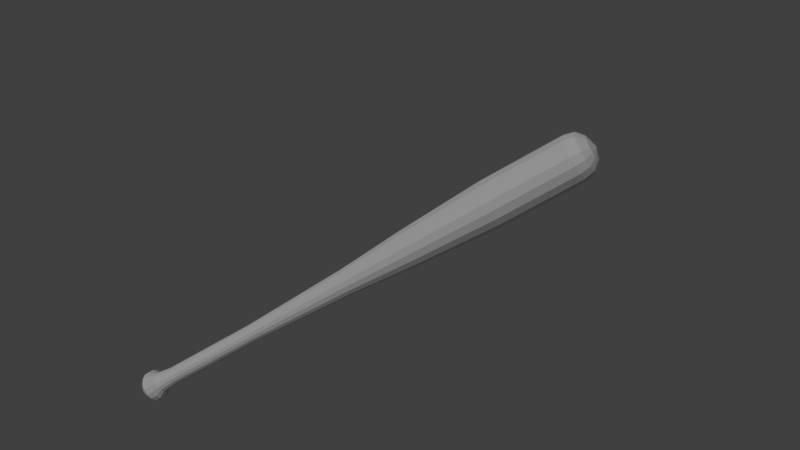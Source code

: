 # Source: basebbat.blend  (saved by Blender 2.65.0; exported with 4.5.12 LTS)
import bpy
from mathutils import Matrix  # noqa: F401  (used for matrix-valued properties, if any)

bpy.ops.wm.read_factory_settings(use_empty=True)
scene = bpy.context.scene
scene.name = 'Scene'

# ---- collections
col_collection_1 = bpy.data.collections.new('Collection 1'); scene.collection.children.link(col_collection_1)

# ---- materials (node trees are filled in below, after node groups)
mat_basebbat = bpy.data.materials.new('basebbat')
mat_basebbat.alpha_threshold = 0.0
mat_basebbat.use_transparent_shadow = False
mat_basebbat.roughness = 0.5
mat_basebbat.line_color = (0.0, 0.0, 0.0, 1.0)

# ---- material node trees

# ---- world
world_world = bpy.data.worlds.new('World'); scene.world = world_world
world_world.color = (0.05088, 0.05088, 0.05088)
world_world.use_sun_shadow = False
world_world.sun_shadow_jitter_overblur = 0.0
world_world.cycles.sampling_method = 'MANUAL'
world_world.cycles.sample_map_resolution = 256

# ---- cameras
cam_camera_002 = bpy.data.cameras.new('Camera.002')
cam_camera_002.clip_end = 100.0
cam_camera_002.lens = 35.0
cam_camera_002.sensor_width = 32.0
cam_camera_002.sensor_height = 18.0
cam_camera_002.dof.focus_distance = 0.0
cam_camera_002.dof.aperture_fstop = 128.0

# ---- lights
light_hemi = bpy.data.lights.new('Hemi', 'SUN')
light_hemi.transmission_factor = 0.0
light_hemi.angle = 0.1993
light_hemi.energy = 1.0
light_hemi.shadow_buffer_clip_start = 0.5
light_hemi.shadow_soft_size = 0.1
light_hemi.shadow_cascade_max_distance = 1000.0
light_hemi.cycles.use_multiple_importance_sampling = False

# ---- meshes
me_bat = bpy.data.meshes.new('bat')
me_bat.from_pydata([(1.401e-09, 0.9624, 15.18), (1.428e-08, 0.8433, 19.16), (0.3683, 0.8891, 15.18), (0.3227, 0.7791, 19.16), (0.6805, 0.6805, 15.18), (0.5963, 0.5963, 19.16), (0.8891, 0.3683, 15.18), (0.7791, 0.3227, 19.16), (0.9624, 1.433e-07, 15.18), (0.8433, 1.481e-07, 19.16), (0.8891, -0.3683, 15.18), (0.7791, -0.3227, 19.16), (0.6805, -0.6805, 15.18), (0.5963, -0.5963, 19.16), (0.3683, -0.8891, 15.18), (0.3227, -0.7791, 19.16), (1.467e-07, -0.9624, 15.18), (1.416e-07, -0.8433, 19.16), (-0.3683, -0.8891, 15.18), (-0.3227, -0.7791, 19.16), (-0.6805, -0.6805, 15.18), (-0.5963, -0.5963, 19.16), (-0.8891, -0.3683, 15.18), (-0.7791, -0.3227, 19.16), (-0.9624, 1.968e-07, 15.18), (-0.8433, 1.951e-07, 19.16), (-0.8891, 0.3683, 15.18), (-0.7791, 0.3227, 19.16), (-0.6805, 0.6805, 15.18), (-0.5963, 0.5963, 19.16), (-0.3683, 0.8891, 15.18), (-0.3227, 0.7791, 19.16), (2.981e-08, 0.5204, 19.44), (0.1991, 0.4808, 19.44), (0.368, 0.368, 19.44), (0.4808, 0.1991, 19.44), (0.5204, 1.637e-07, 19.44), (0.4808, -0.1991, 19.44), (0.368, -0.368, 19.44), (0.1991, -0.4808, 19.44), (1.084e-07, -0.5204, 19.44), (-0.1991, -0.4808, 19.44), (-0.368, -0.368, 19.44), (-0.4808, -0.1991, 19.44), (-0.5204, 1.926e-07, 19.44), (-0.4808, 0.1991, 19.44), (-0.368, 0.368, 19.44), (-0.1991, 0.4808, 19.44), (7.264e-08, 1.956e-07, 19.59), (5.569e-08, 0.7806, 11.45), (0.2987, 0.7212, 11.45), (0.552, 0.552, 11.45), (0.7212, 0.2987, 11.45), (0.7806, 1.526e-07, 11.45), (0.7212, -0.2987, 11.45), (0.552, -0.552, 11.45), (0.2987, -0.7212, 11.45), (1.736e-07, -0.7806, 11.45), (-0.2987, -0.7212, 11.45), (-0.552, -0.552, 11.45), (-0.7212, -0.2987, 11.45), (-0.7806, 1.96e-07, 11.45), (-0.7212, 0.2987, 11.45), (-0.552, 0.552, 11.45), (-0.2987, 0.7212, 11.45), (1.061e-06, 0.5613, 8.395), (0.2148, 0.5186, 8.395), (0.3969, 0.3969, 8.395), (0.5186, 0.2148, 8.395), (0.5613, 1.585e-07, 8.395), (0.5186, -0.2148, 8.395), (0.3969, -0.3969, 8.395), (0.2148, -0.5186, 8.395), (1.145e-06, -0.5613, 8.395), (-0.2148, -0.5186, 8.395), (-0.3969, -0.3969, 8.395), (-0.5186, -0.2148, 8.395), (-0.5613, 1.898e-07, 8.395), (-0.5186, 0.2148, 8.395), (-0.3969, 0.3969, 8.395), (-0.2148, 0.5186, 8.395), (1.643e-06, 0.3767, 3.287), (0.1442, 0.3481, 3.287), (0.2664, 0.2664, 3.287), (0.3481, 0.1442, 3.287), (0.3767, 1.66e-07, 3.287), (0.3481, -0.1442, 3.287), (0.2664, -0.2664, 3.287), (0.1442, -0.3481, 3.287), (1.7e-06, -0.3767, 3.287), (-0.1442, -0.3481, 3.287), (-0.2664, -0.2664, 3.287), (-0.3481, -0.1442, 3.287), (-0.3767, 1.87e-07, 3.287), (-0.3481, 0.1442, 3.287), (-0.2664, 0.2664, 3.287), (-0.1442, 0.3481, 3.287), (9.69e-07, 0.3767, -1.257), (0.1442, 0.3481, -1.257), (0.2664, 0.2664, -1.257), (0.3481, 0.1442, -1.257), (0.3767, 1.66e-07, -1.257), (0.3481, -0.1442, -1.257), (0.2664, -0.2664, -1.257), (0.1442, -0.3481, -1.257), (1.026e-06, -0.3767, -1.257), (-0.1442, -0.3481, -1.257), (-0.2664, -0.2664, -1.257), (-0.3481, -0.1442, -1.257), (-0.3767, 1.87e-07, -1.257), (-0.3481, 0.1442, -1.257), (-0.2664, 0.2664, -1.257), (-0.1442, 0.3481, -1.257), (-3.468e-07, 0.4593, -1.951), (0.1758, 0.4243, -1.951), (0.3248, 0.3248, -1.951), (0.4243, 0.1758, -1.951), (0.4593, 1.622e-07, -1.951), (0.4243, -0.1758, -1.951), (0.3248, -0.3248, -1.951), (0.1758, -0.4243, -1.951), (-2.774e-07, -0.4593, -1.951), (-0.1758, -0.4243, -1.951), (-0.3248, -0.3248, -1.951), (-0.4243, -0.1758, -1.951), (-0.4593, 1.878e-07, -1.951), (-0.4243, 0.1758, -1.951), (-0.3248, 0.3248, -1.951), (-0.1758, 0.4243, -1.951), (-3.366e-07, 0.6734, -2.187), (0.2577, 0.6222, -2.187), (0.4762, 0.4762, -2.187), (0.6222, 0.2577, -2.187), (0.6734, 1.56e-07, -2.187), (0.6222, -0.2577, -2.187), (0.4762, -0.4762, -2.187), (0.2577, -0.6222, -2.187), (-2.349e-07, -0.6734, -2.187), (-0.2577, -0.6222, -2.187), (-0.4762, -0.4762, -2.187), (-0.6222, -0.2577, -2.187), (-0.6734, 1.935e-07, -2.187), (-0.6222, 0.2577, -2.187), (-0.4762, 0.4762, -2.187), (-0.2577, 0.6222, -2.187), (1.609e-07, 0.6734, -2.475), (0.2577, 0.6222, -2.475), (0.4762, 0.4762, -2.475), (0.6222, 0.2577, -2.475), (0.6734, 1.56e-07, -2.475), (0.6222, -0.2577, -2.475), (0.4762, -0.4762, -2.475), (0.2577, -0.6222, -2.475), (2.626e-07, -0.6734, -2.475), (-0.2577, -0.6222, -2.475), (-0.4762, -0.4762, -2.475), (-0.6222, -0.2577, -2.475), (-0.6734, 1.935e-07, -2.475), (-0.6222, 0.2577, -2.475), (-0.4762, 0.4762, -2.475), (-0.2577, 0.6222, -2.475), (2.479e-07, 0.4602, -2.737), (0.1761, 0.4252, -2.737), (0.3254, 0.3254, -2.737), (0.4252, 0.1761, -2.737), (0.4602, 1.675e-07, -2.737), (0.4252, -0.1761, -2.737), (0.3254, -0.3254, -2.737), (0.1761, -0.4252, -2.737), (3.174e-07, -0.4602, -2.737), (-0.1761, -0.4252, -2.737), (-0.3254, -0.3254, -2.737), (-0.4252, -0.1761, -2.737), (-0.4602, 1.931e-07, -2.737), (-0.4252, 0.1761, -2.737), (-0.3254, 0.3254, -2.737), (-0.1761, 0.4252, -2.737), (2.798e-09, 0.9441, 18.75), (0.3613, 0.8722, 18.75), (0.6676, 0.6676, 18.75), (0.8722, 0.3613, 18.75), (0.9441, 1.44e-07, 18.75), (0.8722, -0.3613, 18.75), (0.6676, -0.6676, 18.75), (0.3613, -0.8722, 18.75), (1.454e-07, -0.9441, 18.75), (-0.3613, -0.8722, 18.75), (-0.6676, -0.6676, 18.75), (-0.8722, -0.3613, 18.75), (-0.9441, 1.966e-07, 18.75), (-0.8722, 0.3613, 18.75), (-0.6676, 0.6676, 18.75), (-0.3613, 0.8722, 18.75), (2.626e-07, 1.751e-07, -2.806)], [], [(177, 1, 3, 178), (178, 3, 5, 179), (179, 5, 7, 180), (180, 7, 9, 181), (181, 9, 11, 182), (182, 11, 13, 183), (183, 13, 15, 184), (184, 15, 17, 185), (185, 17, 19, 186), (186, 19, 21, 187), (187, 21, 23, 188), (188, 23, 25, 189), (189, 25, 27, 190), (190, 27, 29, 191), (13, 11, 37, 38), (192, 31, 1, 177), (191, 29, 31, 192), (18, 20, 59, 58), (31, 29, 46, 47), (17, 15, 39, 40), (21, 19, 41, 42), (7, 5, 34, 35), (25, 23, 43, 44), (11, 9, 36, 37), (29, 27, 45, 46), (15, 13, 38, 39), (1, 31, 47, 32), (19, 17, 40, 41), (5, 3, 33, 34), (23, 21, 42, 43), (9, 7, 35, 36), (27, 25, 44, 45), (3, 1, 32, 33), (60, 61, 77, 76), (4, 6, 52, 51), (22, 24, 61, 60), (8, 10, 54, 53), (26, 28, 63, 62), (12, 14, 56, 55), (30, 0, 49, 64), (16, 18, 58, 57), (2, 4, 51, 50), (20, 22, 60, 59), (6, 8, 53, 52), (24, 26, 62, 61), (0, 2, 50, 49), (10, 12, 55, 54), (28, 30, 64, 63), (14, 16, 57, 56), (65, 66, 82, 81), (55, 56, 72, 71), (50, 51, 67, 66), (61, 62, 78, 77), (56, 57, 73, 72), (51, 52, 68, 67), (62, 63, 79, 78), (57, 58, 74, 73), (52, 53, 69, 68), (63, 64, 80, 79), (58, 59, 75, 74), (53, 54, 70, 69), (64, 49, 65, 80), (59, 60, 76, 75), (54, 55, 71, 70), (49, 50, 66, 65), (86, 87, 103, 102), (76, 77, 93, 92), (71, 72, 88, 87), (66, 67, 83, 82), (77, 78, 94, 93), (72, 73, 89, 88), (67, 68, 84, 83), (78, 79, 95, 94), (73, 74, 90, 89), (68, 69, 85, 84), (79, 80, 96, 95), (74, 75, 91, 90), (69, 70, 86, 85), (80, 65, 81, 96), (75, 76, 92, 91), (70, 71, 87, 86), (107, 108, 124, 123), (81, 82, 98, 97), (92, 93, 109, 108), (87, 88, 104, 103), (82, 83, 99, 98), (93, 94, 110, 109), (88, 89, 105, 104), (83, 84, 100, 99), (94, 95, 111, 110), (89, 90, 106, 105), (84, 85, 101, 100), (95, 96, 112, 111), (90, 91, 107, 106), (85, 86, 102, 101), (96, 81, 97, 112), (91, 92, 108, 107), (128, 113, 129, 144), (102, 103, 119, 118), (97, 98, 114, 113), (108, 109, 125, 124), (103, 104, 120, 119), (98, 99, 115, 114), (109, 110, 126, 125), (104, 105, 121, 120), (99, 100, 116, 115), (110, 111, 127, 126), (105, 106, 122, 121), (100, 101, 117, 116), (111, 112, 128, 127), (106, 107, 123, 122), (101, 102, 118, 117), (112, 97, 113, 128), (133, 134, 150, 149), (123, 124, 140, 139), (118, 119, 135, 134), (113, 114, 130, 129), (124, 125, 141, 140), (119, 120, 136, 135), (114, 115, 131, 130), (125, 126, 142, 141), (120, 121, 137, 136), (115, 116, 132, 131), (126, 127, 143, 142), (121, 122, 138, 137), (116, 117, 133, 132), (127, 128, 144, 143), (122, 123, 139, 138), (117, 118, 134, 133), (154, 155, 171, 170), (144, 129, 145, 160), (139, 140, 156, 155), (134, 135, 151, 150), (129, 130, 146, 145), (140, 141, 157, 156), (135, 136, 152, 151), (130, 131, 147, 146), (141, 142, 158, 157), (136, 137, 153, 152), (131, 132, 148, 147), (142, 143, 159, 158), (137, 138, 154, 153), (132, 133, 149, 148), (143, 144, 160, 159), (138, 139, 155, 154), (149, 150, 166, 165), (160, 145, 161, 176), (155, 156, 172, 171), (150, 151, 167, 166), (145, 146, 162, 161), (156, 157, 173, 172), (151, 152, 168, 167), (146, 147, 163, 162), (157, 158, 174, 173), (152, 153, 169, 168), (147, 148, 164, 163), (158, 159, 175, 174), (153, 154, 170, 169), (148, 149, 165, 164), (159, 160, 176, 175), (0, 177, 178, 2), (2, 178, 179, 4), (4, 179, 180, 6), (6, 180, 181, 8), (8, 181, 182, 10), (10, 182, 183, 12), (12, 183, 184, 14), (14, 184, 185, 16), (16, 185, 186, 18), (18, 186, 187, 20), (20, 187, 188, 22), (22, 188, 189, 24), (24, 189, 190, 26), (26, 190, 191, 28), (30, 192, 177, 0), (28, 191, 192, 30), (39, 38, 48), (34, 33, 48), (45, 44, 48), (40, 39, 48), (35, 34, 48), (46, 45, 48), (41, 40, 48), (36, 35, 48), (47, 46, 48), (42, 41, 48), (37, 36, 48), (32, 47, 48), (43, 42, 48), (38, 37, 48), (33, 32, 48), (44, 43, 48), (173, 174, 193), (168, 169, 193), (163, 164, 193), (174, 175, 193), (169, 170, 193), (164, 165, 193), (175, 176, 193), (170, 171, 193), (165, 166, 193), (176, 161, 193), (171, 172, 193), (166, 167, 193), (161, 162, 193), (172, 173, 193), (167, 168, 193), (162, 163, 193)])
_uv = me_bat.uv_layers.new(name='UVMap')
_uv.uv.foreach_set('vector', [0.6126, 0.9428, 0.6126, 0.9677, 0.553, 0.9677, 0.553, 0.9428, 0.553, 0.9428, 0.553, 0.9677, 0.4901, 0.9677, 0.4901, 0.9428, 0.4901, 0.9428, 0.4901, 0.9677, 0.4272, 0.9677, 0.4272, 0.9428, 0.4272, 0.9428, 0.4272, 0.9677, 0.3675, 0.9677, 0.3675, 0.9428, 0.3675, 0.9428, 0.3675, 0.9677, 0.3013, 0.9677, 0.3013, 0.9428, 0.3013, 0.9428, 0.3013, 0.9677, 0.2417, 0.9677, 0.2417, 0.9428, 0.2417, 0.9428, 0.2417, 0.9677, 0.1821, 0.9677, 0.1821, 0.9428, 0.1821, 0.9428, 0.1821, 0.9677, 0.1192, 0.9677, 0.1192, 0.9428, 0.1192, 0.9428, 0.1192, 0.9677, 0.05629, 0.9677, 0.05629, 0.9428, 0.05629, 0.9428, 0.05629, 0.9677, -0.003311, 0.9677, -0.003311, 0.9428, 0.9834, 0.9428, 0.9834, 0.9677, 0.9238, 0.9677, 0.9238, 0.9428, 0.9238, 0.9428, 0.9238, 0.9677, 0.8642, 0.9677, 0.8642, 0.9428, 0.8642, 0.9428, 0.8642, 0.9677, 0.8013, 0.9677, 0.8013, 0.9428, 0.8013, 0.9428, 0.8013, 0.9677, 0.7384, 0.9677, 0.7384, 0.9428, 0.2417, 0.9677, 0.3013, 0.9677, 0.3013, 1.042, 0.2417, 1.042, 0.6788, 0.9428, 0.6788, 0.9677, 0.6126, 0.9677, 0.6126, 0.9428, 0.7384, 0.9428, 0.7384, 0.9677, 0.6788, 0.9677, 0.6788, 0.9428, 0.05629, 0.6692, -0.003311, 0.6692, -0.003311, 0.398, 0.05629, 0.398, 0.6788, 0.9677, 0.7384, 0.9677, 0.7384, 1.042, 0.6788, 1.042, 0.1192, 0.9677, 0.1821, 0.9677, 0.1821, 1.042, 0.1192, 1.042, -0.003311, 0.9677, 0.05629, 0.9677, 0.05629, 1.042, -0.003311, 1.042, 0.4272, 0.9677, 0.4901, 0.9677, 0.4901, 1.042, 0.4272, 1.042, 0.8642, 0.9677, 0.9238, 0.9677, 0.9238, 1.042, 0.8642, 1.042, 0.3013, 0.9677, 0.3675, 0.9677, 0.3675, 1.042, 0.3013, 1.042, 0.7384, 0.9677, 0.8013, 0.9677, 0.8013, 1.042, 0.7384, 1.042, 0.1821, 0.9677, 0.2417, 0.9677, 0.2417, 1.042, 0.1821, 1.042, 0.6126, 0.9677, 0.6788, 0.9677, 0.6788, 1.042, 0.6126, 1.042, 0.05629, 0.9677, 0.1192, 0.9677, 0.1192, 1.042, 0.05629, 1.042, 0.4901, 0.9677, 0.553, 0.9677, 0.553, 1.042, 0.4901, 1.042, 0.9238, 0.9677, 0.9834, 0.9677, 0.9834, 1.042, 0.9238, 1.042, 0.3675, 0.9677, 0.4272, 0.9677, 0.4272, 1.042, 0.3675, 1.042, 0.8013, 0.9677, 0.8642, 0.9677, 0.8642, 1.042, 0.8013, 1.042, 0.553, 0.9677, 0.6126, 0.9677, 0.6126, 1.042, 0.553, 1.042, 0.9238, 0.398, 0.8642, 0.398, 0.8642, 0.1642, 0.9238, 0.1642, 0.4901, 0.6692, 0.4272, 0.6692, 0.4272, 0.398, 0.4901, 0.398, 0.9238, 0.6692, 0.8642, 0.6692, 0.8642, 0.398, 0.9238, 0.398, 0.3675, 0.6692, 0.3013, 0.6692, 0.3013, 0.398, 0.3675, 0.398, 0.8013, 0.6692, 0.7384, 0.6692, 0.7384, 0.398, 0.8013, 0.398, 0.2417, 0.6692, 0.1821, 0.6692, 0.1821, 0.398, 0.2417, 0.398, 0.6788, 0.6692, 0.6126, 0.6692, 0.6126, 0.398, 0.6788, 0.398, 0.1192, 0.6692, 0.05629, 0.6692, 0.05629, 0.398, 0.1192, 0.398, 0.553, 0.6692, 0.4901, 0.6692, 0.4901, 0.398, 0.553, 0.398, 0.9834, 0.6692, 0.9238, 0.6692, 0.9238, 0.398, 0.9834, 0.398, 0.4272, 0.6692, 0.3675, 0.6692, 0.3675, 0.398, 0.4272, 0.398, 0.8642, 0.6692, 0.8013, 0.6692, 0.8013, 0.398, 0.8642, 0.398, 0.6126, 0.6692, 0.553, 0.6692, 0.553, 0.398, 0.6126, 0.398, 0.3013, 0.6692, 0.2417, 0.6692, 0.2417, 0.398, 0.3013, 0.398, 0.7384, 0.6692, 0.6788, 0.6692, 0.6788, 0.398, 0.7384, 0.398, 0.1821, 0.6692, 0.1192, 0.6692, 0.1192, 0.398, 0.1821, 0.398, 0.6126, 0.1642, 0.553, 0.1642, 0.553, -0.2189, 0.6126, -0.2189, 0.2417, 0.398, 0.1821, 0.398, 0.1821, 0.1642, 0.2417, 0.1642, 0.553, 0.398, 0.4901, 0.398, 0.4901, 0.1642, 0.553, 0.1642, 0.8642, 0.398, 0.8013, 0.398, 0.8013, 0.1642, 0.8642, 0.1642, 0.1821, 0.398, 0.1192, 0.398, 0.1192, 0.1642, 0.1821, 0.1642, 0.4901, 0.398, 0.4272, 0.398, 0.4272, 0.1642, 0.4901, 0.1642, 0.8013, 0.398, 0.7384, 0.398, 0.7384, 0.1642, 0.8013, 0.1642, 0.1192, 0.398, 0.05629, 0.398, 0.05629, 0.1642, 0.1192, 0.1642, 0.4272, 0.398, 0.3675, 0.398, 0.3675, 0.1642, 0.4272, 0.1642, 0.7384, 0.398, 0.6788, 0.398, 0.6788, 0.1642, 0.7384, 0.1642, 0.05629, 0.398, -0.003311, 0.398, -0.003311, 0.1642, 0.05629, 0.1642, 0.3675, 0.398, 0.3013, 0.398, 0.3013, 0.1642, 0.3675, 0.1642, 0.6788, 0.398, 0.6126, 0.398, 0.6126, 0.1642, 0.6788, 0.1642, 0.9834, 0.398, 0.9238, 0.398, 0.9238, 0.1642, 0.9834, 0.1642, 0.3013, 0.398, 0.2417, 0.398, 0.2417, 0.1642, 0.3013, 0.1642, 0.6126, 0.398, 0.553, 0.398, 0.553, 0.1642, 0.6126, 0.1642, 0.3013, -0.2189, 0.2417, -0.2189, 0.2417, -0.5622, 0.3013, -0.5622, 0.9238, 0.1642, 0.8642, 0.1642, 0.8642, -0.2189, 0.9238, -0.2189, 0.2417, 0.1642, 0.1821, 0.1642, 0.1821, -0.2189, 0.2417, -0.2189, 0.553, 0.1642, 0.4901, 0.1642, 0.4901, -0.2189, 0.553, -0.2189, 0.8642, 0.1642, 0.8013, 0.1642, 0.8013, -0.2189, 0.8642, -0.2189, 0.1821, 0.1642, 0.1192, 0.1642, 0.1192, -0.2189, 0.1821, -0.2189, 0.4901, 0.1642, 0.4272, 0.1642, 0.4272, -0.2189, 0.4901, -0.2189, 0.8013, 0.1642, 0.7384, 0.1642, 0.7384, -0.2189, 0.8013, -0.2189, 0.1192, 0.1642, 0.05629, 0.1642, 0.05629, -0.2189, 0.1192, -0.2189, 0.4272, 0.1642, 0.3675, 0.1642, 0.3675, -0.2189, 0.4272, -0.2189, 0.7384, 0.1642, 0.6788, 0.1642, 0.6788, -0.2189, 0.7384, -0.2189, 0.05629, 0.1642, -0.003311, 0.1642, -0.003311, -0.2189, 0.05629, -0.2189, 0.3675, 0.1642, 0.3013, 0.1642, 0.3013, -0.2189, 0.3675, -0.2189, 0.6788, 0.1642, 0.6126, 0.1642, 0.6126, -0.2189, 0.6788, -0.2189, 0.9834, 0.1642, 0.9238, 0.1642, 0.9238, -0.2189, 0.9834, -0.2189, 0.3013, 0.1642, 0.2417, 0.1642, 0.2417, -0.2189, 0.3013, -0.2189, 0.9834, -0.5622, 0.9238, -0.5622, 0.9238, -0.6119, 0.9834, -0.6119, 0.6126, -0.2189, 0.553, -0.2189, 0.553, -0.5622, 0.6126, -0.5622, 0.9238, -0.2189, 0.8642, -0.2189, 0.8642, -0.5622, 0.9238, -0.5622, 0.2417, -0.2189, 0.1821, -0.2189, 0.1821, -0.5622, 0.2417, -0.5622, 0.553, -0.2189, 0.4901, -0.2189, 0.4901, -0.5622, 0.553, -0.5622, 0.8642, -0.2189, 0.8013, -0.2189, 0.8013, -0.5622, 0.8642, -0.5622, 0.1821, -0.2189, 0.1192, -0.2189, 0.1192, -0.5622, 0.1821, -0.5622, 0.4901, -0.2189, 0.4272, -0.2189, 0.4272, -0.5622, 0.4901, -0.5622, 0.8013, -0.2189, 0.7384, -0.2189, 0.7384, -0.5622, 0.8013, -0.5622, 0.1192, -0.2189, 0.05629, -0.2189, 0.05629, -0.5622, 0.1192, -0.5622, 0.4272, -0.2189, 0.3675, -0.2189, 0.3675, -0.5622, 0.4272, -0.5622, 0.7384, -0.2189, 0.6788, -0.2189, 0.6788, -0.5622, 0.7384, -0.5622, 0.05629, -0.2189, -0.003311, -0.2189, -0.003311, -0.5622, 0.05629, -0.5622, 0.3675, -0.2189, 0.3013, -0.2189, 0.3013, -0.5622, 0.3675, -0.5622, 0.6788, -0.2189, 0.6126, -0.2189, 0.6126, -0.5622, 0.6788, -0.5622, 0.9834, -0.2189, 0.9238, -0.2189, 0.9238, -0.5622, 0.9834, -0.5622, 0.6788, -0.6119, 0.6126, -0.6119, 0.6126, -0.6517, 0.6788, -0.6517, 0.3013, -0.5622, 0.2417, -0.5622, 0.2417, -0.6119, 0.3013, -0.6119, 0.6126, -0.5622, 0.553, -0.5622, 0.553, -0.6119, 0.6126, -0.6119, 0.9238, -0.5622, 0.8642, -0.5622, 0.8642, -0.6119, 0.9238, -0.6119, 0.2417, -0.5622, 0.1821, -0.5622, 0.1821, -0.6119, 0.2417, -0.6119, 0.553, -0.5622, 0.4901, -0.5622, 0.4901, -0.6119, 0.553, -0.6119, 0.8642, -0.5622, 0.8013, -0.5622, 0.8013, -0.6119, 0.8642, -0.6119, 0.1821, -0.5622, 0.1192, -0.5622, 0.1192, -0.6119, 0.1821, -0.6119, 0.4901, -0.5622, 0.4272, -0.5622, 0.4272, -0.6119, 0.4901, -0.6119, 0.8013, -0.5622, 0.7384, -0.5622, 0.7384, -0.6119, 0.8013, -0.6119, 0.1192, -0.5622, 0.05629, -0.5622, 0.05629, -0.6119, 0.1192, -0.6119, 0.4272, -0.5622, 0.3675, -0.5622, 0.3675, -0.6119, 0.4272, -0.6119, 0.7384, -0.5622, 0.6788, -0.5622, 0.6788, -0.6119, 0.7384, -0.6119, 0.05629, -0.5622, -0.003311, -0.5622, -0.003311, -0.6119, 0.05629, -0.6119, 0.3675, -0.5622, 0.3013, -0.5622, 0.3013, -0.6119, 0.3675, -0.6119, 0.6788, -0.5622, 0.6126, -0.5622, 0.6126, -0.6119, 0.6788, -0.6119, 0.3675, -0.6517, 0.3013, -0.6517, 0.3013, -0.6915, 0.3675, -0.6915, 0.9834, -0.6119, 0.9238, -0.6119, 0.9238, -0.6517, 0.9834, -0.6517, 0.3013, -0.6119, 0.2417, -0.6119, 0.2417, -0.6517, 0.3013, -0.6517, 0.6126, -0.6119, 0.553, -0.6119, 0.553, -0.6517, 0.6126, -0.6517, 0.9238, -0.6119, 0.8642, -0.6119, 0.8642, -0.6517, 0.9238, -0.6517, 0.2417, -0.6119, 0.1821, -0.6119, 0.1821, -0.6517, 0.2417, -0.6517, 0.553, -0.6119, 0.4901, -0.6119, 0.4901, -0.6517, 0.553, -0.6517, 0.8642, -0.6119, 0.8013, -0.6119, 0.8013, -0.6517, 0.8642, -0.6517, 0.1821, -0.6119, 0.1192, -0.6119, 0.1192, -0.6517, 0.1821, -0.6517, 0.4901, -0.6119, 0.4272, -0.6119, 0.4272, -0.6517, 0.4901, -0.6517, 0.8013, -0.6119, 0.7384, -0.6119, 0.7384, -0.6517, 0.8013, -0.6517, 0.1192, -0.6119, 0.05629, -0.6119, 0.05629, -0.6517, 0.1192, -0.6517, 0.4272, -0.6119, 0.3675, -0.6119, 0.3675, -0.6517, 0.4272, -0.6517, 0.7384, -0.6119, 0.6788, -0.6119, 0.6788, -0.6517, 0.7384, -0.6517, 0.05629, -0.6119, -0.003311, -0.6119, -0.003311, -0.6517, 0.05629, -0.6517, 0.3675, -0.6119, 0.3013, -0.6119, 0.3013, -0.6517, 0.3675, -0.6517, 0.05629, -0.6915, -0.003311, -0.6915, -0.003311, -0.7413, 0.05629, -0.7413, 0.6788, -0.6517, 0.6126, -0.6517, 0.6126, -0.6915, 0.6788, -0.6915, 0.9834, -0.6517, 0.9238, -0.6517, 0.9238, -0.6915, 0.9834, -0.6915, 0.3013, -0.6517, 0.2417, -0.6517, 0.2417, -0.6915, 0.3013, -0.6915, 0.6126, -0.6517, 0.553, -0.6517, 0.553, -0.6915, 0.6126, -0.6915, 0.9238, -0.6517, 0.8642, -0.6517, 0.8642, -0.6915, 0.9238, -0.6915, 0.2417, -0.6517, 0.1821, -0.6517, 0.1821, -0.6915, 0.2417, -0.6915, 0.553, -0.6517, 0.4901, -0.6517, 0.4901, -0.6915, 0.553, -0.6915, 0.8642, -0.6517, 0.8013, -0.6517, 0.8013, -0.6915, 0.8642, -0.6915, 0.1821, -0.6517, 0.1192, -0.6517, 0.1192, -0.6915, 0.1821, -0.6915, 0.4901, -0.6517, 0.4272, -0.6517, 0.4272, -0.6915, 0.4901, -0.6915, 0.8013, -0.6517, 0.7384, -0.6517, 0.7384, -0.6915, 0.8013, -0.6915, 0.1192, -0.6517, 0.05629, -0.6517, 0.05629, -0.6915, 0.1192, -0.6915, 0.4272, -0.6517, 0.3675, -0.6517, 0.3675, -0.6915, 0.4272, -0.6915, 0.7384, -0.6517, 0.6788, -0.6517, 0.6788, -0.6915, 0.7384, -0.6915, 0.05629, -0.6517, -0.003311, -0.6517, -0.003311, -0.6915, 0.05629, -0.6915, 0.3675, -0.6915, 0.3013, -0.6915, 0.3013, -0.7413, 0.3675, -0.7413, 0.6788, -0.6915, 0.6126, -0.6915, 0.6126, -0.7413, 0.6788, -0.7413, 0.9834, -0.6915, 0.9238, -0.6915, 0.9238, -0.7413, 0.9834, -0.7413, 0.3013, -0.6915, 0.2417, -0.6915, 0.2417, -0.7413, 0.3013, -0.7413, 0.6126, -0.6915, 0.553, -0.6915, 0.553, -0.7413, 0.6126, -0.7413, 0.9238, -0.6915, 0.8642, -0.6915, 0.8642, -0.7413, 0.9238, -0.7413, 0.2417, -0.6915, 0.1821, -0.6915, 0.1821, -0.7413, 0.2417, -0.7413, 0.553, -0.6915, 0.4901, -0.6915, 0.4901, -0.7413, 0.553, -0.7413, 0.8642, -0.6915, 0.8013, -0.6915, 0.8013, -0.7413, 0.8642, -0.7413, 0.1821, -0.6915, 0.1192, -0.6915, 0.1192, -0.7413, 0.1821, -0.7413, 0.4901, -0.6915, 0.4272, -0.6915, 0.4272, -0.7413, 0.4901, -0.7413, 0.8013, -0.6915, 0.7384, -0.6915, 0.7384, -0.7413, 0.8013, -0.7413, 0.1192, -0.6915, 0.05629, -0.6915, 0.05629, -0.7413, 0.1192, -0.7413, 0.4272, -0.6915, 0.3675, -0.6915, 0.3675, -0.7413, 0.4272, -0.7413, 0.7384, -0.6915, 0.6788, -0.6915, 0.6788, -0.7413, 0.7384, -0.7413, 0.6126, 0.6692, 0.6126, 0.9428, 0.553, 0.9428, 0.553, 0.6692, 0.553, 0.6692, 0.553, 0.9428, 0.4901, 0.9428, 0.4901, 0.6692, 0.4901, 0.6692, 0.4901, 0.9428, 0.4272, 0.9428, 0.4272, 0.6692, 0.4272, 0.6692, 0.4272, 0.9428, 0.3675, 0.9428, 0.3675, 0.6692, 0.3675, 0.6692, 0.3675, 0.9428, 0.3013, 0.9428, 0.3013, 0.6692, 0.3013, 0.6692, 0.3013, 0.9428, 0.2417, 0.9428, 0.2417, 0.6692, 0.2417, 0.6692, 0.2417, 0.9428, 0.1821, 0.9428, 0.1821, 0.6692, 0.1821, 0.6692, 0.1821, 0.9428, 0.1192, 0.9428, 0.1192, 0.6692, 0.1192, 0.6692, 0.1192, 0.9428, 0.05629, 0.9428, 0.05629, 0.6692, 0.05629, 0.6692, 0.05629, 0.9428, -0.003311, 0.9428, -0.003311, 0.6692, 0.9834, 0.6692, 0.9834, 0.9428, 0.9238, 0.9428, 0.9238, 0.6692, 0.9238, 0.6692, 0.9238, 0.9428, 0.8642, 0.9428, 0.8642, 0.6692, 0.8642, 0.6692, 0.8642, 0.9428, 0.8013, 0.9428, 0.8013, 0.6692, 0.8013, 0.6692, 0.8013, 0.9428, 0.7384, 0.9428, 0.7384, 0.6692, 0.6788, 0.6692, 0.6788, 0.9428, 0.6126, 0.9428, 0.6126, 0.6692, 0.7384, 0.6692, 0.7384, 0.9428, 0.6788, 0.9428, 0.6788, 0.6692, 0.3555, 1.25, 0.3555, 1.203, 0.457, 1.203, 0.4805, 1.109, 0.5234, 1.121, 0.457, 1.203, 0.543, 1.328, 0.5234, 1.359, 0.457, 1.203, 0.3555, 1.312, 0.3555, 1.25, 0.457, 1.203, 0.4336, 1.09, 0.4805, 1.109, 0.457, 1.203, 0.5586, 1.266, 0.543, 1.328, 0.457, 1.203, 0.3906, 1.348, 0.3555, 1.312, 0.457, 1.203, 0.3906, 1.109, 0.4336, 1.09, 0.457, 1.203, 0.5586, 1.215, 0.5586, 1.266, 0.457, 1.203, 0.4336, 1.379, 0.3906, 1.348, 0.457, 1.203, 0.3711, 1.156, 0.3906, 1.109, 0.457, 1.203, 0.5586, 1.168, 0.5586, 1.215, 0.457, 1.203, 0.4805, 1.379, 0.4336, 1.379, 0.457, 1.203, 0.3555, 1.203, 0.3711, 1.156, 0.457, 1.203, 0.5234, 1.121, 0.5586, 1.168, 0.457, 1.203, 0.5234, 1.359, 0.4805, 1.379, 0.457, 1.203, 1.209, 0.1766, 1.222, 0.2363, 1.301, 0.1766, 1.341, 0.02488, 1.301, 0.007463, 1.301, 0.1766, 1.368, 0.2935, 1.384, 0.2363, 1.301, 0.1766, 1.222, 0.2363, 1.238, 0.2935, 1.301, 0.1766, 1.301, 0.007463, 1.265, 0.02488, 1.301, 0.1766, 1.384, 0.2363, 1.397, 0.1766, 1.301, 0.1766, 1.238, 0.2935, 1.265, 0.3259, 1.301, 0.1766, 1.265, 0.02488, 1.238, 0.05721, 1.301, 0.1766, 1.397, 0.1766, 1.384, 0.1144, 1.301, 0.1766, 1.265, 0.3259, 1.301, 0.3433, 1.301, 0.1766, 1.238, 0.05721, 1.222, 0.1144, 1.301, 0.1766, 1.384, 0.1144, 1.368, 0.05721, 1.301, 0.1766, 1.301, 0.3433, 1.341, 0.3259, 1.301, 0.1766, 1.222, 0.1144, 1.209, 0.1766, 1.301, 0.1766, 1.368, 0.05721, 1.341, 0.02488, 1.301, 0.1766, 1.341, 0.3259, 1.368, 0.2935, 1.301, 0.1766])
me_bat.materials.append(mat_basebbat)
me_bat.use_remesh_preserve_volume = False
me_bat.use_remesh_preserve_attributes = False
me_bat.use_mirror_vertex_groups = False
me_bat.update()

# ---- objects
ob_bat = bpy.data.objects.new('bat', me_bat)
ob_camera = bpy.data.objects.new('Camera', cam_camera_002)
ob_hemi = bpy.data.objects.new('Hemi', light_hemi)

# ---- transforms, parenting, visibility, modifiers, constraints
ob_bat.location = (0.0, 0.0, 5.96e-08)
ob_bat.scale = (0.04492, 0.04492, 0.04492)
ob_bat.lineart.crease_threshold = 0.0
ob_camera.location = (0.6891, -1.251, 1.07)
ob_camera.rotation_euler = (0.9008, -0.9534, 1.107)
ob_camera.hide_viewport = True
ob_camera.lineart.crease_threshold = 0.0
ob_hemi.location = (-0.7054, 6.18, -4.31)
ob_hemi.rotation_euler = (-1.283, 0.1198, 3.195)
ob_hemi.lineart.crease_threshold = 0.0

# ---- collection membership
col_collection_1.objects.link(ob_bat)
col_collection_1.objects.link(ob_camera)
col_collection_1.objects.link(ob_hemi)

# ---- scene / render settings (as saved in the file)
scene.camera = ob_camera
scene.frame_start = 1; scene.frame_end = 250; scene.frame_set(1)
scene.render.engine = 'BLENDER_EEVEE_NEXT'
scene.render.image_settings.color_mode = 'RGB'
scene.render.image_settings.compression = 90
scene.render.resolution_percentage = 50
scene.render.dither_intensity = 0.0
scene.render.bake_margin = 2
scene.render.bake_bias = 0.0
scene.cycles.use_denoising = False
scene.cycles.samples = 10
scene.cycles.sampling_pattern = 'TABULATED_SOBOL'
scene.cycles.light_sampling_threshold = 0.0
scene.cycles.use_adaptive_sampling = False
scene.cycles.use_light_tree = False
scene.cycles.blur_glossy = 0.0
scene.cycles.volume_bounces = 1
scene.cycles.pixel_filter_type = 'GAUSSIAN'
scene.cycles.sample_clamp_indirect = 0.0
scene.view_settings.view_transform = 'Standard'
bpy.context.view_layer.update()
